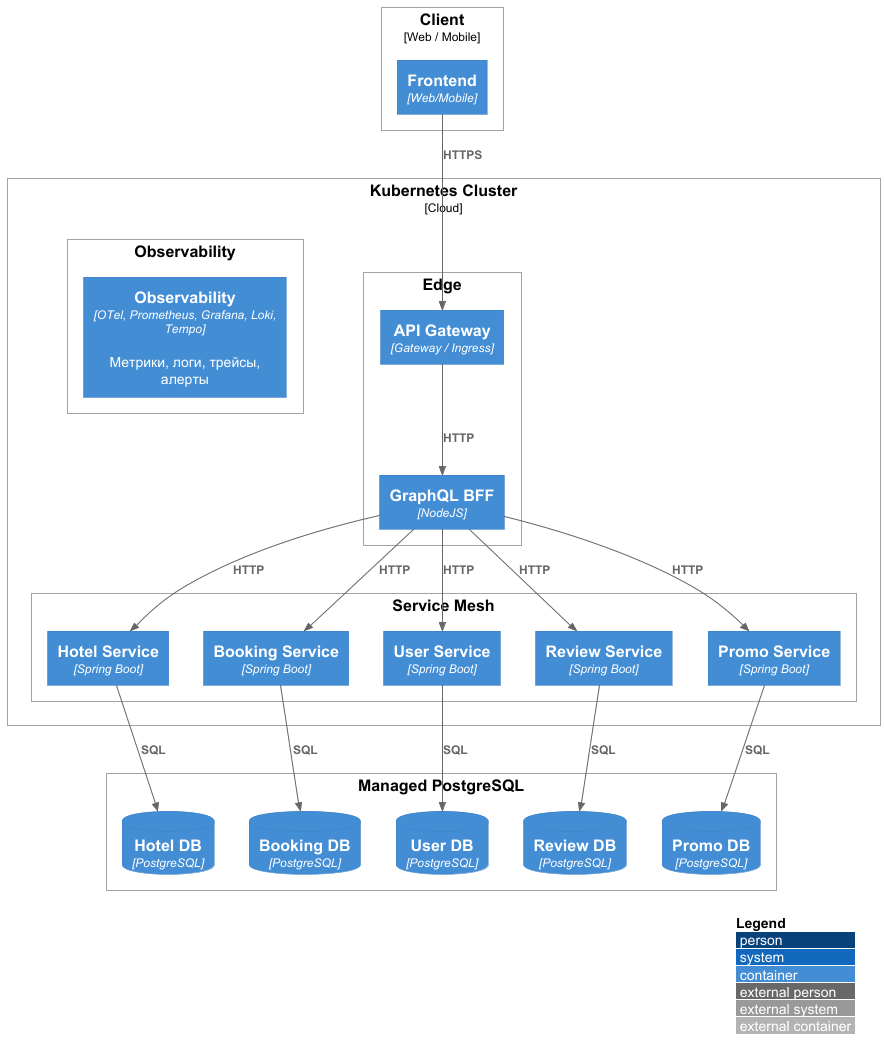

The diagram above was rendered by PlantUML. Its source (embedded in the PNG):
@startuml
!includeurl https://raw.githubusercontent.com/plantuml-stdlib/C4-PlantUML/master/C4_Deployment.puml

LAYOUT_WITH_LEGEND()

Deployment_Node(client, "Client", "Web / Mobile") {
    Container(clientApp, "Frontend", "Web/Mobile")
}

Deployment_Node(cluster, "Kubernetes Cluster", "Cloud") {
    Deployment_Node(edge, "Edge") {
        Container(gateway, "API Gateway", "Gateway / Ingress")
        Container(bff, "GraphQL BFF", "NodeJS")
    }
    Deployment_Node(observability, "Observability") {
        Container(observabilityTools, "Observability", "OTel, Prometheus, Grafana, Loki, Tempo", "Метрики, логи, трейсы, алерты")
    }
    Deployment_Node(services, "Service Mesh") {
        Container(hotel, "Hotel Service", "Spring Boot")
        Container(booking, "Booking Service", "Spring Boot")
        Container(userSvc, "User Service", "Spring Boot")
        Container(review, "Review Service", "Spring Boot")
        Container(promo, "Promo Service", "Spring Boot")
    }
}

Deployment_Node(data, "Managed PostgreSQL") {
    ContainerDb(hotelDb, "Hotel DB", "PostgreSQL")
    ContainerDb(bookingDb, "Booking DB", "PostgreSQL")
    ContainerDb(userDb, "User DB", "PostgreSQL")
    ContainerDb(reviewDb, "Review DB", "PostgreSQL")
    ContainerDb(promoDb, "Promo DB", "PostgreSQL")
}

Rel(clientApp, gateway, "HTTPS")
Rel(gateway, bff, "HTTP")
Rel(bff, hotel, "HTTP")
Rel(bff, booking, "HTTP")
Rel(bff, userSvc, "HTTP")
Rel(bff, review, "HTTP")
Rel(bff, promo, "HTTP")

Rel(hotel, hotelDb, "SQL")
Rel(booking, bookingDb, "SQL")
Rel(userSvc, userDb, "SQL")
Rel(review, reviewDb, "SQL")
Rel(promo, promoDb, "SQL")

@enduml